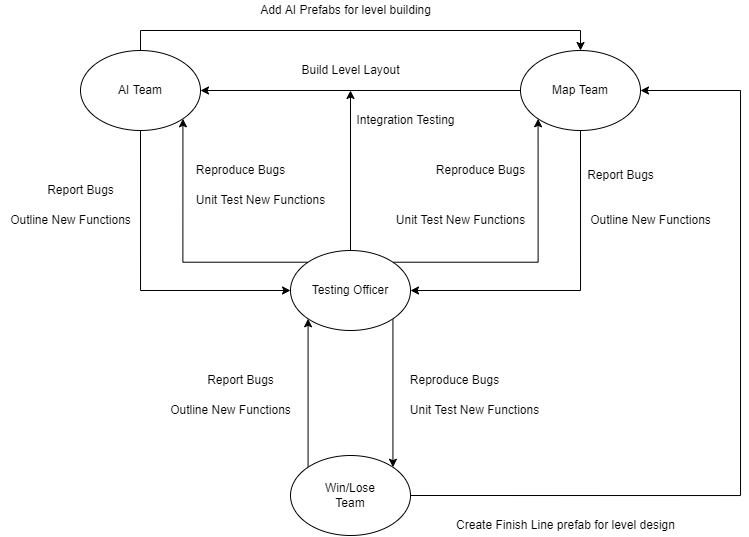

The diagram above was exported from draw.io. Its source (the exported page's mxGraphModel, read from the mxfile embedded in the PNG):
<mxGraphModel dx="981" dy="548" grid="1" gridSize="10" guides="1" tooltips="1" connect="1" arrows="1" fold="1" page="1" pageScale="1" pageWidth="827" pageHeight="1169" math="0" shadow="0">
  <root>
    <mxCell id="0" />
    <mxCell id="1" parent="0" />
    <mxCell id="YeTAX9xfyxCZAbY7hZ_9-4" style="edgeStyle=orthogonalEdgeStyle;rounded=0;orthogonalLoop=1;jettySize=auto;html=1;exitX=0.5;exitY=1;exitDx=0;exitDy=0;entryX=0;entryY=0.5;entryDx=0;entryDy=0;" parent="1" source="YeTAX9xfyxCZAbY7hZ_9-1" target="YeTAX9xfyxCZAbY7hZ_9-3" edge="1">
      <mxGeometry relative="1" as="geometry" />
    </mxCell>
    <mxCell id="tFcVx5aMj7wVYVdoedLQ-1" style="edgeStyle=orthogonalEdgeStyle;rounded=0;orthogonalLoop=1;jettySize=auto;html=1;exitX=0.5;exitY=0;exitDx=0;exitDy=0;entryX=0.5;entryY=0;entryDx=0;entryDy=0;" edge="1" parent="1" source="YeTAX9xfyxCZAbY7hZ_9-1" target="YeTAX9xfyxCZAbY7hZ_9-2">
      <mxGeometry relative="1" as="geometry" />
    </mxCell>
    <mxCell id="YeTAX9xfyxCZAbY7hZ_9-1" value="AI Team" style="ellipse;whiteSpace=wrap;html=1;" parent="1" vertex="1">
      <mxGeometry x="90" y="140" width="120" height="80" as="geometry" />
    </mxCell>
    <mxCell id="YeTAX9xfyxCZAbY7hZ_9-5" style="edgeStyle=orthogonalEdgeStyle;rounded=0;orthogonalLoop=1;jettySize=auto;html=1;exitX=0.5;exitY=1;exitDx=0;exitDy=0;entryX=1;entryY=0.5;entryDx=0;entryDy=0;" parent="1" source="YeTAX9xfyxCZAbY7hZ_9-2" target="YeTAX9xfyxCZAbY7hZ_9-3" edge="1">
      <mxGeometry relative="1" as="geometry" />
    </mxCell>
    <mxCell id="YeTAX9xfyxCZAbY7hZ_9-22" style="edgeStyle=orthogonalEdgeStyle;rounded=0;orthogonalLoop=1;jettySize=auto;html=1;exitX=0;exitY=0.5;exitDx=0;exitDy=0;entryX=1;entryY=0.5;entryDx=0;entryDy=0;" parent="1" source="YeTAX9xfyxCZAbY7hZ_9-2" target="YeTAX9xfyxCZAbY7hZ_9-1" edge="1">
      <mxGeometry relative="1" as="geometry" />
    </mxCell>
    <mxCell id="YeTAX9xfyxCZAbY7hZ_9-2" value="Map Team" style="ellipse;whiteSpace=wrap;html=1;" parent="1" vertex="1">
      <mxGeometry x="530" y="140" width="120" height="80" as="geometry" />
    </mxCell>
    <mxCell id="YeTAX9xfyxCZAbY7hZ_9-6" style="edgeStyle=orthogonalEdgeStyle;rounded=0;orthogonalLoop=1;jettySize=auto;html=1;exitX=1;exitY=0;exitDx=0;exitDy=0;entryX=0;entryY=1;entryDx=0;entryDy=0;" parent="1" source="YeTAX9xfyxCZAbY7hZ_9-3" target="YeTAX9xfyxCZAbY7hZ_9-2" edge="1">
      <mxGeometry relative="1" as="geometry" />
    </mxCell>
    <mxCell id="YeTAX9xfyxCZAbY7hZ_9-7" style="edgeStyle=orthogonalEdgeStyle;rounded=0;orthogonalLoop=1;jettySize=auto;html=1;exitX=0;exitY=0;exitDx=0;exitDy=0;entryX=1;entryY=1;entryDx=0;entryDy=0;" parent="1" source="YeTAX9xfyxCZAbY7hZ_9-3" target="YeTAX9xfyxCZAbY7hZ_9-1" edge="1">
      <mxGeometry relative="1" as="geometry" />
    </mxCell>
    <mxCell id="YeTAX9xfyxCZAbY7hZ_9-23" style="edgeStyle=orthogonalEdgeStyle;rounded=0;orthogonalLoop=1;jettySize=auto;html=1;exitX=0.5;exitY=0;exitDx=0;exitDy=0;" parent="1" source="YeTAX9xfyxCZAbY7hZ_9-3" edge="1">
      <mxGeometry relative="1" as="geometry">
        <mxPoint x="360" y="180" as="targetPoint" />
      </mxGeometry>
    </mxCell>
    <mxCell id="tFcVx5aMj7wVYVdoedLQ-5" style="edgeStyle=orthogonalEdgeStyle;rounded=0;orthogonalLoop=1;jettySize=auto;html=1;exitX=1;exitY=1;exitDx=0;exitDy=0;entryX=1;entryY=0;entryDx=0;entryDy=0;" edge="1" parent="1" source="YeTAX9xfyxCZAbY7hZ_9-3" target="tFcVx5aMj7wVYVdoedLQ-3">
      <mxGeometry relative="1" as="geometry" />
    </mxCell>
    <mxCell id="YeTAX9xfyxCZAbY7hZ_9-3" value="Testing Officer" style="ellipse;whiteSpace=wrap;html=1;" parent="1" vertex="1">
      <mxGeometry x="300" y="340" width="120" height="80" as="geometry" />
    </mxCell>
    <mxCell id="YeTAX9xfyxCZAbY7hZ_9-13" value="Report Bugs" style="text;html=1;align=center;verticalAlign=middle;resizable=0;points=[];autosize=1;strokeColor=none;fillColor=none;" parent="1" vertex="1">
      <mxGeometry x="50" y="270" width="80" height="20" as="geometry" />
    </mxCell>
    <mxCell id="YeTAX9xfyxCZAbY7hZ_9-15" value="Outline New Functions" style="text;html=1;align=center;verticalAlign=middle;resizable=0;points=[];autosize=1;strokeColor=none;fillColor=none;" parent="1" vertex="1">
      <mxGeometry x="10" y="300" width="140" height="20" as="geometry" />
    </mxCell>
    <mxCell id="YeTAX9xfyxCZAbY7hZ_9-16" value="Reproduce Bugs" style="text;html=1;align=center;verticalAlign=middle;resizable=0;points=[];autosize=1;strokeColor=none;fillColor=none;" parent="1" vertex="1">
      <mxGeometry x="200" y="250" width="100" height="20" as="geometry" />
    </mxCell>
    <mxCell id="YeTAX9xfyxCZAbY7hZ_9-17" value="Unit Test New Functions" style="text;html=1;align=center;verticalAlign=middle;resizable=0;points=[];autosize=1;strokeColor=none;fillColor=none;" parent="1" vertex="1">
      <mxGeometry x="200" y="280" width="140" height="20" as="geometry" />
    </mxCell>
    <mxCell id="YeTAX9xfyxCZAbY7hZ_9-18" value="Report Bugs" style="text;html=1;align=center;verticalAlign=middle;resizable=0;points=[];autosize=1;strokeColor=none;fillColor=none;" parent="1" vertex="1">
      <mxGeometry x="590" y="255" width="80" height="20" as="geometry" />
    </mxCell>
    <mxCell id="YeTAX9xfyxCZAbY7hZ_9-19" value="Outline New Functions" style="text;html=1;align=center;verticalAlign=middle;resizable=0;points=[];autosize=1;strokeColor=none;fillColor=none;" parent="1" vertex="1">
      <mxGeometry x="590" y="300" width="140" height="20" as="geometry" />
    </mxCell>
    <mxCell id="YeTAX9xfyxCZAbY7hZ_9-20" value="Reproduce Bugs" style="text;html=1;align=center;verticalAlign=middle;resizable=0;points=[];autosize=1;strokeColor=none;fillColor=none;" parent="1" vertex="1">
      <mxGeometry x="440" y="250" width="100" height="20" as="geometry" />
    </mxCell>
    <mxCell id="YeTAX9xfyxCZAbY7hZ_9-21" value="Unit Test New Functions" style="text;html=1;align=center;verticalAlign=middle;resizable=0;points=[];autosize=1;strokeColor=none;fillColor=none;" parent="1" vertex="1">
      <mxGeometry x="400" y="300" width="140" height="20" as="geometry" />
    </mxCell>
    <mxCell id="YeTAX9xfyxCZAbY7hZ_9-24" value="Build Level Layout" style="text;html=1;align=center;verticalAlign=middle;resizable=0;points=[];autosize=1;strokeColor=none;fillColor=none;" parent="1" vertex="1">
      <mxGeometry x="305" y="150" width="110" height="20" as="geometry" />
    </mxCell>
    <mxCell id="YeTAX9xfyxCZAbY7hZ_9-25" value="Integration Testing" style="text;html=1;align=center;verticalAlign=middle;resizable=0;points=[];autosize=1;strokeColor=none;fillColor=none;" parent="1" vertex="1">
      <mxGeometry x="360" y="200" width="110" height="20" as="geometry" />
    </mxCell>
    <mxCell id="tFcVx5aMj7wVYVdoedLQ-2" value="Add AI Prefabs for level building" style="text;html=1;align=center;verticalAlign=middle;resizable=0;points=[];autosize=1;strokeColor=none;fillColor=none;" vertex="1" parent="1">
      <mxGeometry x="260" y="90" width="190" height="20" as="geometry" />
    </mxCell>
    <mxCell id="tFcVx5aMj7wVYVdoedLQ-4" style="edgeStyle=orthogonalEdgeStyle;rounded=0;orthogonalLoop=1;jettySize=auto;html=1;exitX=0;exitY=0;exitDx=0;exitDy=0;entryX=0;entryY=1;entryDx=0;entryDy=0;" edge="1" parent="1" source="tFcVx5aMj7wVYVdoedLQ-3" target="YeTAX9xfyxCZAbY7hZ_9-3">
      <mxGeometry relative="1" as="geometry" />
    </mxCell>
    <mxCell id="tFcVx5aMj7wVYVdoedLQ-10" style="edgeStyle=orthogonalEdgeStyle;rounded=0;orthogonalLoop=1;jettySize=auto;html=1;exitX=1;exitY=0.5;exitDx=0;exitDy=0;entryX=1;entryY=0.5;entryDx=0;entryDy=0;" edge="1" parent="1" source="tFcVx5aMj7wVYVdoedLQ-3" target="YeTAX9xfyxCZAbY7hZ_9-2">
      <mxGeometry relative="1" as="geometry">
        <Array as="points">
          <mxPoint x="750" y="585" />
          <mxPoint x="750" y="180" />
        </Array>
      </mxGeometry>
    </mxCell>
    <mxCell id="tFcVx5aMj7wVYVdoedLQ-3" value="Win/Lose&lt;br&gt;Team" style="ellipse;whiteSpace=wrap;html=1;" vertex="1" parent="1">
      <mxGeometry x="300" y="545" width="120" height="80" as="geometry" />
    </mxCell>
    <mxCell id="tFcVx5aMj7wVYVdoedLQ-6" value="Report Bugs" style="text;html=1;align=center;verticalAlign=middle;resizable=0;points=[];autosize=1;strokeColor=none;fillColor=none;" vertex="1" parent="1">
      <mxGeometry x="210" y="460" width="80" height="20" as="geometry" />
    </mxCell>
    <mxCell id="tFcVx5aMj7wVYVdoedLQ-7" value="Outline New Functions" style="text;html=1;align=center;verticalAlign=middle;resizable=0;points=[];autosize=1;strokeColor=none;fillColor=none;" vertex="1" parent="1">
      <mxGeometry x="170" y="490" width="140" height="20" as="geometry" />
    </mxCell>
    <mxCell id="tFcVx5aMj7wVYVdoedLQ-8" value="Reproduce Bugs" style="text;html=1;align=center;verticalAlign=middle;resizable=0;points=[];autosize=1;strokeColor=none;fillColor=none;" vertex="1" parent="1">
      <mxGeometry x="414" y="460" width="100" height="20" as="geometry" />
    </mxCell>
    <mxCell id="tFcVx5aMj7wVYVdoedLQ-9" value="Unit Test New Functions" style="text;html=1;align=center;verticalAlign=middle;resizable=0;points=[];autosize=1;strokeColor=none;fillColor=none;" vertex="1" parent="1">
      <mxGeometry x="414" y="490" width="140" height="20" as="geometry" />
    </mxCell>
    <mxCell id="tFcVx5aMj7wVYVdoedLQ-11" value="Create Finish Line prefab for level design" style="text;html=1;align=center;verticalAlign=middle;resizable=0;points=[];autosize=1;strokeColor=none;fillColor=none;" vertex="1" parent="1">
      <mxGeometry x="460" y="605" width="230" height="20" as="geometry" />
    </mxCell>
  </root>
</mxGraphModel>